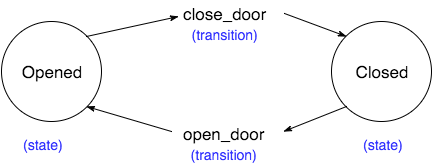

The diagram above was exported from draw.io. Its source (the exported page's mxGraphModel, read from the mxfile embedded in the PNG):
<mxGraphModel dx="954" dy="535" grid="1" gridSize="10" guides="1" tooltips="1" connect="1" arrows="1" fold="1" page="1" pageScale="1" pageWidth="826" pageHeight="1169" background="#ffffff" math="0" shadow="0">
  <root>
    <mxCell id="0" />
    <mxCell id="1" parent="0" />
    <mxCell id="7ee74504c0820650-2" value="Opened" style="ellipse;whiteSpace=wrap;html=1;fillColor=none;fontSize=17;align=center;" vertex="1" parent="1">
      <mxGeometry x="140" y="80" width="100" height="100" as="geometry" />
    </mxCell>
    <mxCell id="7ee74504c0820650-3" value="Closed" style="ellipse;whiteSpace=wrap;html=1;fillColor=none;fontSize=17;align=center;" vertex="1" parent="1">
      <mxGeometry x="470" y="80" width="100" height="100" as="geometry" />
    </mxCell>
    <mxCell id="7ee74504c0820650-4" style="edgeStyle=none;rounded=0;html=1;startArrow=none;startFill=0;endArrow=classicThin;endFill=1;jettySize=auto;orthogonalLoop=1;fontSize=17;entryX=-0.03;entryY=0.375;entryPerimeter=0;exitX=1;exitY=0;" edge="1" parent="1" source="7ee74504c0820650-2" target="7ee74504c0820650-5">
      <mxGeometry relative="1" as="geometry">
        <mxPoint x="360" y="90" as="targetPoint" />
      </mxGeometry>
    </mxCell>
    <mxCell id="7ee74504c0820650-5" value="close_door&lt;br&gt;&lt;div style=&quot;text-align: center&quot;&gt;&lt;span style=&quot;font-size: 14px ; line-height: 1.2&quot;&gt;&lt;font color=&quot;#3333ff&quot;&gt;(transition)&lt;/font&gt;&lt;/span&gt;&lt;/div&gt;" style="text;html=1;resizable=0;points=[];autosize=1;align=left;verticalAlign=top;spacingTop=-4;fontSize=17;" vertex="1" parent="1">
      <mxGeometry x="320" y="60" width="100" height="40" as="geometry" />
    </mxCell>
    <mxCell id="7ee74504c0820650-6" value="open_door&lt;br&gt;&lt;div style=&quot;text-align: center&quot;&gt;&lt;span style=&quot;font-size: 14px ; line-height: 1.2&quot;&gt;&lt;font color=&quot;#3333ff&quot;&gt;(transition)&lt;/font&gt;&lt;/span&gt;&lt;/div&gt;" style="text;html=1;resizable=0;points=[];autosize=1;align=left;verticalAlign=top;spacingTop=-4;fontSize=17;" vertex="1" parent="1">
      <mxGeometry x="320" y="180" width="100" height="40" as="geometry" />
    </mxCell>
    <mxCell id="7ee74504c0820650-7" style="edgeStyle=none;rounded=0;html=1;startArrow=none;startFill=0;endArrow=classicThin;endFill=1;jettySize=auto;orthogonalLoop=1;fontSize=17;exitX=0;exitY=1;" edge="1" parent="1" source="7ee74504c0820650-3">
      <mxGeometry relative="1" as="geometry">
        <mxPoint x="422" y="190" as="targetPoint" />
      </mxGeometry>
    </mxCell>
    <mxCell id="7ee74504c0820650-8" style="edgeStyle=none;rounded=0;html=1;entryX=1;entryY=1;startArrow=none;startFill=0;endArrow=classicThin;endFill=1;jettySize=auto;orthogonalLoop=1;fontSize=17;" edge="1" parent="1" target="7ee74504c0820650-2">
      <mxGeometry relative="1" as="geometry">
        <mxPoint x="310" y="190" as="sourcePoint" />
      </mxGeometry>
    </mxCell>
    <mxCell id="7ee74504c0820650-9" style="edgeStyle=none;rounded=0;html=1;entryX=0;entryY=0;startArrow=none;startFill=0;endArrow=classicThin;endFill=1;jettySize=auto;orthogonalLoop=1;fontSize=17;exitX=1.03;exitY=0.3;exitPerimeter=0;" edge="1" parent="1" source="7ee74504c0820650-5" target="7ee74504c0820650-3">
      <mxGeometry relative="1" as="geometry" />
    </mxCell>
    <mxCell id="7ee74504c0820650-11" value="&lt;div style=&quot;text-align: center&quot;&gt;&lt;span style=&quot;font-size: 14px ; line-height: 1.2&quot;&gt;&lt;font color=&quot;#3333ff&quot;&gt;(state)&lt;/font&gt;&lt;/span&gt;&lt;/div&gt;" style="text;html=1;resizable=0;points=[];autosize=1;align=left;verticalAlign=top;spacingTop=-4;fontSize=17;" vertex="1" parent="1">
      <mxGeometry x="500" y="190" width="60" height="20" as="geometry" />
    </mxCell>
    <mxCell id="7ee74504c0820650-12" value="&lt;div style=&quot;text-align: center&quot;&gt;&lt;span style=&quot;font-size: 14px ; line-height: 1.2&quot;&gt;&lt;font color=&quot;#3333ff&quot;&gt;(state)&lt;/font&gt;&lt;/span&gt;&lt;/div&gt;" style="text;html=1;resizable=0;points=[];autosize=1;align=left;verticalAlign=top;spacingTop=-4;fontSize=17;" vertex="1" parent="1">
      <mxGeometry x="160" y="190" width="60" height="20" as="geometry" />
    </mxCell>
  </root>
</mxGraphModel>